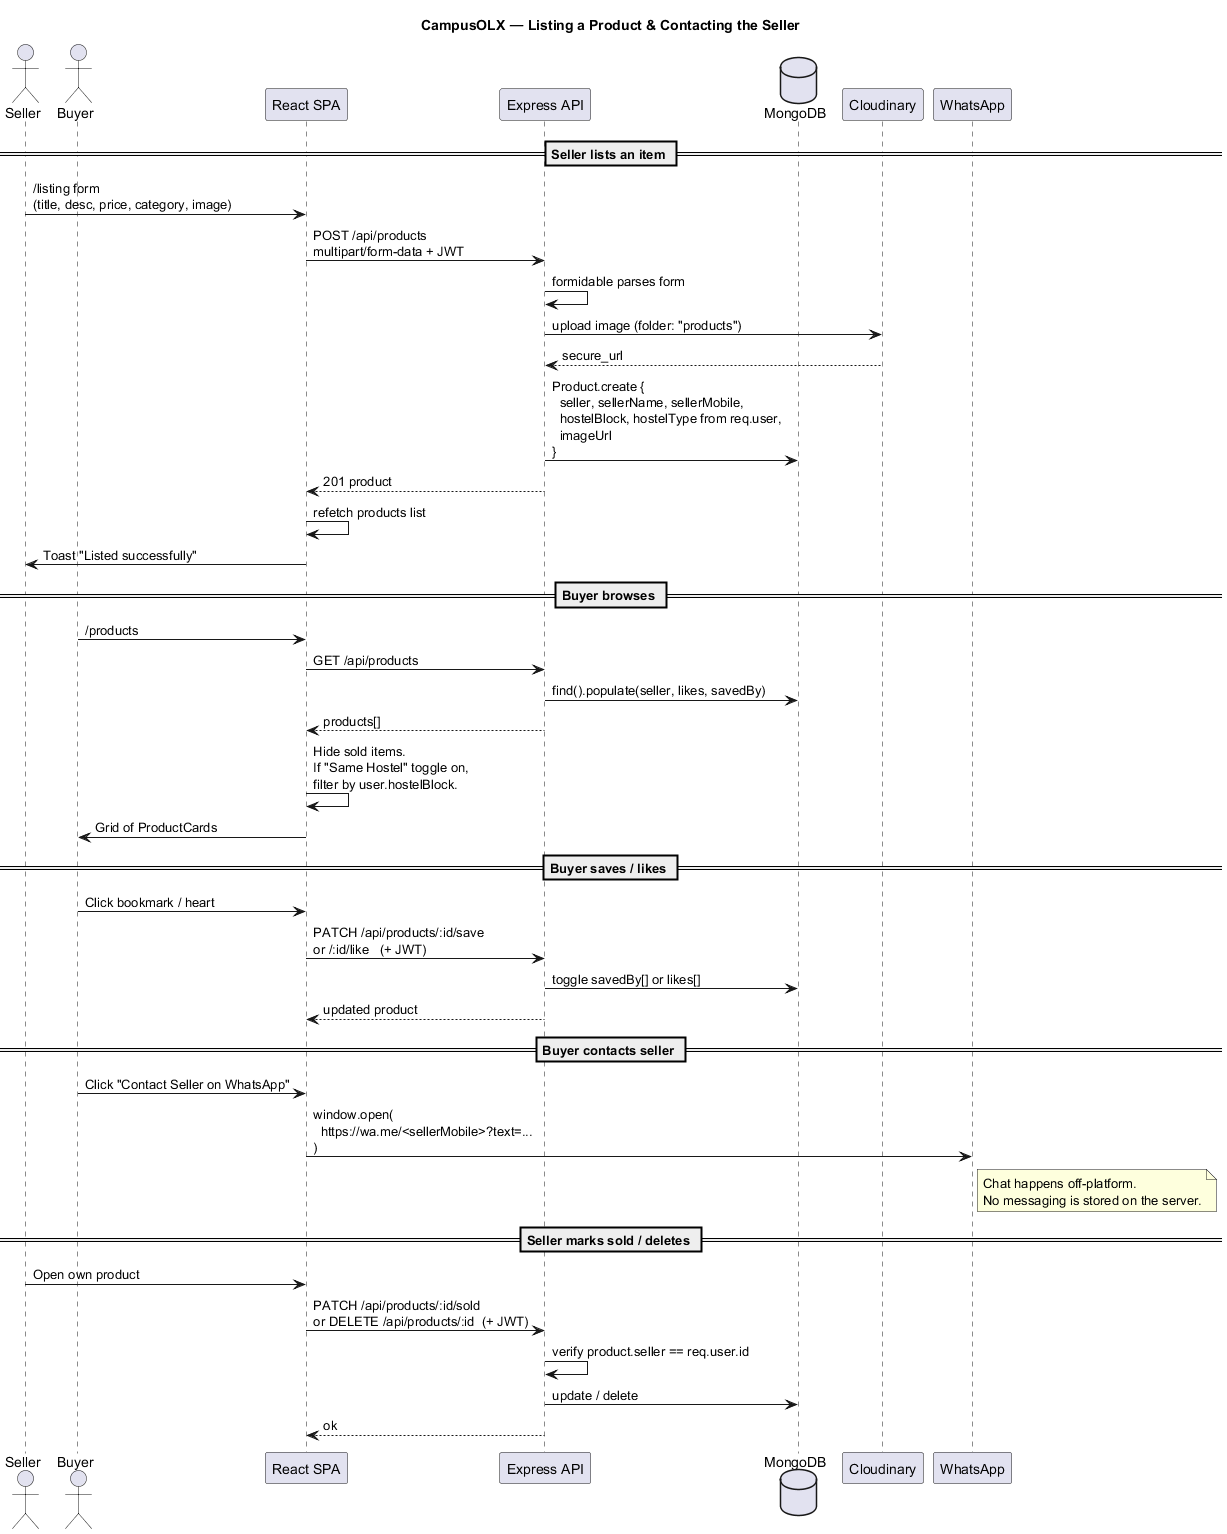

The diagram above was rendered by PlantUML. Its source (embedded in the PNG):
@startuml listing-flow
title CampusOLX — Listing a Product & Contacting the Seller

skinparam shadowing false
skinparam defaultFontName Helvetica

actor Seller
actor Buyer
participant "React SPA" as spa
participant "Express API" as api
database "MongoDB" as db
participant "Cloudinary" as cld
participant "WhatsApp" as wa

== Seller lists an item ==
Seller -> spa : /listing form\n(title, desc, price, category, image)
spa -> api : POST /api/products\nmultipart/form-data + JWT
api -> api : formidable parses form
api -> cld : upload image (folder: "products")
cld --> api : secure_url
api -> db : Product.create {\n  seller, sellerName, sellerMobile,\n  hostelBlock, hostelType from req.user,\n  imageUrl\n}
api --> spa : 201 product
spa -> spa : refetch products list
spa -> Seller : Toast "Listed successfully"

== Buyer browses ==
Buyer -> spa : /products
spa -> api : GET /api/products
api -> db : find().populate(seller, likes, savedBy)
api --> spa : products[]
spa -> spa : Hide sold items.\nIf "Same Hostel" toggle on,\nfilter by user.hostelBlock.
spa -> Buyer : Grid of ProductCards

== Buyer saves / likes ==
Buyer -> spa : Click bookmark / heart
spa -> api : PATCH /api/products/:id/save\nor /:id/like   (+ JWT)
api -> db : toggle savedBy[] or likes[]
api --> spa : updated product

== Buyer contacts seller ==
Buyer -> spa : Click "Contact Seller on WhatsApp"
spa -> wa : window.open(\n  https://wa.me/<sellerMobile>?text=...\n)
note right of wa
  Chat happens off-platform.
  No messaging is stored on the server.
end note

== Seller marks sold / deletes ==
Seller -> spa : Open own product
spa -> api : PATCH /api/products/:id/sold\nor DELETE /api/products/:id  (+ JWT)
api -> api : verify product.seller == req.user.id
api -> db : update / delete
api --> spa : ok

@enduml